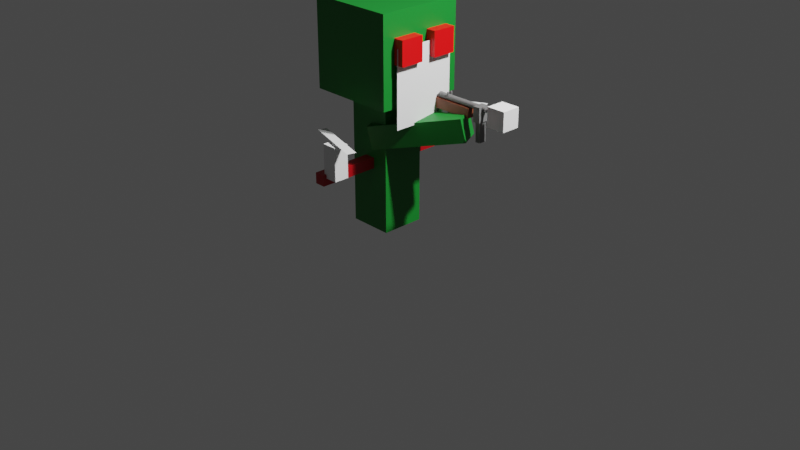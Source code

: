 # Source: betterzombie.blend  (saved by Blender 3.3.6; exported with 4.5.12 LTS)
import bpy
from mathutils import Matrix  # noqa: F401  (used for matrix-valued properties, if any)

bpy.ops.wm.read_factory_settings(use_empty=True)
scene = bpy.context.scene
scene.name = 'Scene'

# ---- collections
col_collection = bpy.data.collections.new('Collection'); scene.collection.children.link(col_collection)

# ---- materials (node trees are filled in below, after node groups)
mat_material = bpy.data.materials.new('Material')
mat_material.alpha_threshold = 0.0
mat_material.use_transparent_shadow = False
mat_material.roughness = 0.5
mat_material.line_color = (0.0, 0.0, 0.0, 1.0)
mat_material_001 = bpy.data.materials.new('Material.001')
mat_material_001.use_transparent_shadow = False
mat_material_005 = bpy.data.materials.new('Material.005')
mat_material_005.use_transparent_shadow = False
mat_material_002 = bpy.data.materials.new('Material.002')
mat_material_002.alpha_threshold = 0.0
mat_material_002.use_transparent_shadow = False
mat_material_002.roughness = 0.5
mat_material_002.line_color = (0.0, 0.0, 0.0, 1.0)
mat_material_003 = bpy.data.materials.new('Material.003')
mat_material_003.alpha_threshold = 0.0
mat_material_003.use_transparent_shadow = False
mat_material_003.roughness = 0.5
mat_material_003.line_color = (0.0, 0.0, 0.0, 1.0)
mat_material_004 = bpy.data.materials.new('Material.004')
mat_material_004.alpha_threshold = 0.0
mat_material_004.use_transparent_shadow = False
mat_material_004.roughness = 0.5
mat_material_004.line_color = (0.0, 0.0, 0.0, 1.0)
mat_material_007 = bpy.data.materials.new('Material.007')
mat_material_007.use_transparent_shadow = False
mat_material_008 = bpy.data.materials.new('Material.008')
mat_material_008.use_transparent_shadow = False

# ---- material node trees
mat_material.use_nodes = True; mat_material.node_tree.nodes.clear()
_N = mat_material.node_tree.nodes; _L = mat_material.node_tree.links
n0 = _N.new('ShaderNodeOutputMaterial'); n0.name = 'Material Output'; n0.location = (300, 300)
n1 = _N.new('ShaderNodeBsdfPrincipled'); n1.name = 'Principled BSDF'; n1.location = (10, 300)
n1.distribution = 'GGX'
n1.subsurface_method = 'RANDOM_WALK_SKIN'
n1.inputs[0].default_value = (0.005005, 0.1817, 0.01847, 1.0)
n1.inputs[3].default_value = 1.45
n1.inputs[27].default_value = (0.0, 0.0, 0.0, 1.0)
n1.inputs[28].default_value = 1.0
_L.new(n1.outputs[0], n0.inputs[0])
n0.is_active_output = True
mat_material_001.use_nodes = True; mat_material_001.node_tree.nodes.clear()
_N = mat_material_001.node_tree.nodes; _L = mat_material_001.node_tree.links
n0 = _N.new('ShaderNodeBsdfPrincipled'); n0.name = 'Principled BSDF'; n0.location = (10, 300)
n0.distribution = 'GGX'
n0.subsurface_method = 'RANDOM_WALK_SKIN'
n0.inputs[0].default_value = (0.8, 0.0, 0.0008699, 1.0)
n0.inputs[3].default_value = 1.45
n0.inputs[27].default_value = (0.0, 0.0, 0.0, 1.0)
n0.inputs[28].default_value = 1.0
n1 = _N.new('ShaderNodeOutputMaterial'); n1.name = 'Material Output'; n1.location = (300, 300)
_L.new(n0.outputs[0], n1.inputs[0])
n1.is_active_output = True
mat_material_005.use_nodes = True; mat_material_005.node_tree.nodes.clear()
_N = mat_material_005.node_tree.nodes; _L = mat_material_005.node_tree.links
n0 = _N.new('ShaderNodeBsdfPrincipled'); n0.name = 'Principled BSDF'; n0.location = (10, 300)
n0.distribution = 'GGX'
n0.subsurface_method = 'RANDOM_WALK_SKIN'
n0.inputs[0].default_value = (0.1626, 0.1626, 0.1626, 1.0)
n0.inputs[3].default_value = 1.45
n0.inputs[27].default_value = (0.0, 0.0, 0.0, 1.0)
n0.inputs[28].default_value = 1.0
n1 = _N.new('ShaderNodeOutputMaterial'); n1.name = 'Material Output'; n1.location = (300, 300)
_L.new(n0.outputs[0], n1.inputs[0])
n1.is_active_output = True
mat_material_002.use_nodes = True; mat_material_002.node_tree.nodes.clear()
_N = mat_material_002.node_tree.nodes; _L = mat_material_002.node_tree.links
n0 = _N.new('ShaderNodeOutputMaterial'); n0.name = 'Material Output'; n0.location = (300, 300)
n1 = _N.new('ShaderNodeBsdfPrincipled'); n1.name = 'Principled BSDF'; n1.location = (10, 300)
n1.distribution = 'GGX'
n1.subsurface_method = 'RANDOM_WALK_SKIN'
n1.inputs[0].default_value = (0.2203, 0.05616, 0.02398, 1.0)
n1.inputs[3].default_value = 1.45
n1.inputs[27].default_value = (0.0, 0.0, 0.0, 1.0)
n1.inputs[28].default_value = 1.0
_L.new(n1.outputs[0], n0.inputs[0])
n0.is_active_output = True
mat_material_003.use_nodes = True; mat_material_003.node_tree.nodes.clear()
_N = mat_material_003.node_tree.nodes; _L = mat_material_003.node_tree.links
n0 = _N.new('ShaderNodeOutputMaterial'); n0.name = 'Material Output'; n0.location = (300, 300)
n1 = _N.new('ShaderNodeBsdfPrincipled'); n1.name = 'Principled BSDF'; n1.location = (10, 300)
n1.distribution = 'GGX'
n1.subsurface_method = 'RANDOM_WALK_SKIN'
n1.inputs[0].default_value = (0.005005, 0.1817, 0.01847, 1.0)
n1.inputs[3].default_value = 1.45
n1.inputs[27].default_value = (0.0, 0.0, 0.0, 1.0)
n1.inputs[28].default_value = 1.0
_L.new(n1.outputs[0], n0.inputs[0])
n0.is_active_output = True
mat_material_004.use_nodes = True; mat_material_004.node_tree.nodes.clear()
_N = mat_material_004.node_tree.nodes; _L = mat_material_004.node_tree.links
n0 = _N.new('ShaderNodeOutputMaterial'); n0.name = 'Material Output'; n0.location = (300, 300)
n1 = _N.new('ShaderNodeBsdfPrincipled'); n1.name = 'Principled BSDF'; n1.location = (10, 300)
n1.distribution = 'GGX'
n1.subsurface_method = 'RANDOM_WALK_SKIN'
n1.inputs[0].default_value = (0.005005, 0.1817, 0.01847, 1.0)
n1.inputs[3].default_value = 1.45
n1.inputs[27].default_value = (0.0, 0.0, 0.0, 1.0)
n1.inputs[28].default_value = 1.0
_L.new(n1.outputs[0], n0.inputs[0])
n0.is_active_output = True
mat_material_007.use_nodes = True; mat_material_007.node_tree.nodes.clear()
_N = mat_material_007.node_tree.nodes; _L = mat_material_007.node_tree.links
n0 = _N.new('ShaderNodeBsdfPrincipled'); n0.name = 'Principled BSDF'; n0.location = (10, 300)
n0.distribution = 'GGX'
n0.subsurface_method = 'RANDOM_WALK_SKIN'
n0.inputs[0].default_value = (0.3715, 0.0, 0.003365, 1.0)
n0.inputs[3].default_value = 1.45
n0.inputs[27].default_value = (0.0, 0.0, 0.0, 1.0)
n0.inputs[28].default_value = 1.0
n1 = _N.new('ShaderNodeOutputMaterial'); n1.name = 'Material Output'; n1.location = (300, 300)
_L.new(n0.outputs[0], n1.inputs[0])
n1.is_active_output = True
mat_material_008.use_nodes = True; mat_material_008.node_tree.nodes.clear()
_N = mat_material_008.node_tree.nodes; _L = mat_material_008.node_tree.links
n0 = _N.new('ShaderNodeBsdfPrincipled'); n0.name = 'Principled BSDF'; n0.location = (10, 300)
n0.distribution = 'GGX'
n0.subsurface_method = 'RANDOM_WALK_SKIN'
n0.inputs[3].default_value = 1.45
n0.inputs[27].default_value = (0.0, 0.0, 0.0, 1.0)
n0.inputs[28].default_value = 1.0
n1 = _N.new('ShaderNodeOutputMaterial'); n1.name = 'Material Output'; n1.location = (300, 300)
_L.new(n0.outputs[0], n1.inputs[0])
n1.is_active_output = True

# ---- world
world_world = bpy.data.worlds.new('World'); scene.world = world_world
world_world.use_nodes = True; world_world.node_tree.nodes.clear()
_N = world_world.node_tree.nodes; _L = world_world.node_tree.links
n0 = _N.new('ShaderNodeOutputWorld'); n0.name = 'World Output'; n0.location = (300, 300)
n1 = _N.new('ShaderNodeBackground'); n1.name = 'Background'; n1.location = (10, 300)
n1.inputs[0].default_value = (0.05088, 0.05088, 0.05088, 1.0)
_L.new(n1.outputs[0], n0.inputs[0])
n0.is_active_output = True
world_world.color = (0.05088, 0.05088, 0.05088)
world_world.use_sun_shadow = False
world_world.sun_shadow_jitter_overblur = 0.0

# ---- cameras
cam_camera = bpy.data.cameras.new('Camera')
cam_camera.clip_end = 100.0
cam_camera.ortho_scale = 7.314
cam_camera_001 = bpy.data.cameras.new('Camera.001')
cam_camera_001.clip_end = 100.0
cam_camera_001.ortho_scale = 7.314

# ---- lights
light_light = bpy.data.lights.new('Light', 'POINT')
light_light.transmission_factor = 0.0
light_light.energy = 1000.0
light_light.shadow_soft_size = 0.1
light_light.shadow_maximum_resolution = 0.006
light_light.use_absolute_resolution = True
light_light_001 = bpy.data.lights.new('Light.001', 'POINT')
light_light_001.transmission_factor = 0.0
light_light_001.energy = 1000.0
light_light_001.shadow_soft_size = 0.1
light_light_001.shadow_maximum_resolution = 0.006
light_light_001.use_absolute_resolution = True

# ---- meshes
me_cube = bpy.data.meshes.new('Cube')
me_cube.from_pydata([(1.0, 1.0, 1.0), (1.0, 1.0, -1.0), (1.0, -1.0, 1.0), (1.0, -1.0, -1.0), (-1.0, 1.0, 1.0), (-1.0, 1.0, -1.0), (-1.0, -1.0, 1.0), (-1.0, -1.0, -1.0)], [], [(0, 4, 6, 2), (3, 2, 6, 7), (7, 6, 4, 5), (5, 1, 3, 7), (1, 0, 2, 3), (5, 4, 0, 1)])
_uv = me_cube.uv_layers.new(name='UVMap')
_uv.uv.foreach_set('vector', [0.625, 0.5, 0.875, 0.5, 0.875, 0.75, 0.625, 0.75, 0.375, 0.75, 0.625, 0.75, 0.625, 1.0, 0.375, 1.0, 0.375, 0.0, 0.625, 0.0, 0.625, 0.25, 0.375, 0.25, 0.125, 0.5, 0.375, 0.5, 0.375, 0.75, 0.125, 0.75, 0.375, 0.5, 0.625, 0.5, 0.625, 0.75, 0.375, 0.75, 0.375, 0.25, 0.625, 0.25, 0.625, 0.5, 0.375, 0.5])
me_cube.materials.append(mat_material)
me_cube.use_mirror_vertex_groups = False
me_cube.update()
me_cube_001 = bpy.data.meshes.new('Cube.001')
me_cube_001.from_pydata([(-1.0, -1.0, -1.0), (-1.0, -1.0, 1.0), (-1.0, 1.0, -1.0), (-1.0, 1.0, 1.0), (1.0, -1.0, -1.0), (1.0, -1.0, 1.0), (1.0, 1.0, -1.0), (1.0, 1.0, 1.0)], [], [(0, 1, 3, 2), (2, 3, 7, 6), (6, 7, 5, 4), (4, 5, 1, 0), (2, 6, 4, 0), (7, 3, 1, 5)])
_uv = me_cube_001.uv_layers.new(name='UVMap')
_uv.uv.foreach_set('vector', [0.375, 0.0, 0.625, 0.0, 0.625, 0.25, 0.375, 0.25, 0.375, 0.25, 0.625, 0.25, 0.625, 0.5, 0.375, 0.5, 0.375, 0.5, 0.625, 0.5, 0.625, 0.75, 0.375, 0.75, 0.375, 0.75, 0.625, 0.75, 0.625, 1.0, 0.375, 1.0, 0.125, 0.5, 0.375, 0.5, 0.375, 0.75, 0.125, 0.75, 0.625, 0.5, 0.875, 0.5, 0.875, 0.75, 0.625, 0.75])
me_cube_001.materials.append(mat_material)
me_cube_001.update()
me_cube_002 = bpy.data.meshes.new('Cube.002')
me_cube_002.from_pydata([(-1.0, -1.0, -1.0), (-1.0, -1.0, 1.0), (-1.0, 1.0, -1.0), (-1.0, 1.0, 1.0), (1.0, -1.0, -1.0), (1.0, -1.0, 1.0), (1.0, 1.0, -1.0), (1.0, 1.0, 1.0)], [], [(0, 1, 3, 2), (2, 3, 7, 6), (6, 7, 5, 4), (4, 5, 1, 0), (2, 6, 4, 0), (7, 3, 1, 5)])
_uv = me_cube_002.uv_layers.new(name='UVMap')
_uv.uv.foreach_set('vector', [0.375, 0.0, 0.625, 0.0, 0.625, 0.25, 0.375, 0.25, 0.375, 0.25, 0.625, 0.25, 0.625, 0.5, 0.375, 0.5, 0.375, 0.5, 0.625, 0.5, 0.625, 0.75, 0.375, 0.75, 0.375, 0.75, 0.625, 0.75, 0.625, 1.0, 0.375, 1.0, 0.125, 0.5, 0.375, 0.5, 0.375, 0.75, 0.125, 0.75, 0.625, 0.5, 0.875, 0.5, 0.875, 0.75, 0.625, 0.75])
me_cube_002.materials.append(mat_material_001)
me_cube_002.update()
me_cube_003 = bpy.data.meshes.new('Cube.003')
me_cube_003.from_pydata([(-1.0, -1.0, -1.0), (-1.0, -1.0, 1.0), (-1.0, 1.0, -1.0), (-1.0, 1.0, 1.0), (1.0, -1.0, -1.0), (1.0, -1.0, 1.0), (1.0, 1.0, -1.0), (1.0, 1.0, 1.0)], [], [(0, 1, 3, 2), (2, 3, 7, 6), (6, 7, 5, 4), (4, 5, 1, 0), (2, 6, 4, 0), (7, 3, 1, 5)])
_uv = me_cube_003.uv_layers.new(name='UVMap')
_uv.uv.foreach_set('vector', [0.375, 0.0, 0.625, 0.0, 0.625, 0.25, 0.375, 0.25, 0.375, 0.25, 0.625, 0.25, 0.625, 0.5, 0.375, 0.5, 0.375, 0.5, 0.625, 0.5, 0.625, 0.75, 0.375, 0.75, 0.375, 0.75, 0.625, 0.75, 0.625, 1.0, 0.375, 1.0, 0.125, 0.5, 0.375, 0.5, 0.375, 0.75, 0.125, 0.75, 0.625, 0.5, 0.875, 0.5, 0.875, 0.75, 0.625, 0.75])
me_cube_003.materials.append(mat_material_001)
me_cube_003.update()
me_plane = bpy.data.meshes.new('Plane')
me_plane.from_pydata([(-1.0, -1.0, 0.0), (1.0, -1.0, 0.0), (-1.0, 1.0, 0.0), (1.0, 1.0, 0.0)], [], [(0, 1, 3, 2)])
_uv = me_plane.uv_layers.new(name='UVMap')
_uv.uv.foreach_set('vector', [0.0, 0.0, 1.0, 0.0, 1.0, 1.0, 0.0, 1.0])
me_plane.update()
me_plane_002 = bpy.data.meshes.new('Plane.002')
me_plane_002.from_pydata([(-1.0, -1.0, 0.0), (1.0, -1.0, 0.0), (-1.0, 1.0, 0.0), (1.0, 1.0, 0.0)], [], [(0, 1, 3, 2)])
_uv = me_plane_002.uv_layers.new(name='UVMap')
_uv.uv.foreach_set('vector', [0.0, 0.0, 1.0, 0.0, 1.0, 1.0, 0.0, 1.0])
me_plane_002.materials.append(mat_material_005)
me_plane_002.update()
me_plane_001 = bpy.data.meshes.new('Plane.001')
me_plane_001.from_pydata([(-1.0, -1.0, 0.0), (1.0, -1.0, 0.0), (-1.0, 1.0, 0.0), (1.0, 1.0, 0.0)], [], [(0, 1, 3, 2)])
_uv = me_plane_001.uv_layers.new(name='UVMap')
_uv.uv.foreach_set('vector', [0.0, 0.0, 1.0, 0.0, 1.0, 1.0, 0.0, 1.0])
me_plane_001.materials.append(mat_material_005)
me_plane_001.update()
me_cylinder_002 = bpy.data.meshes.new('Cylinder.002')
me_cylinder_002.from_pydata([(0.0, 1.0, -1.0), (0.0, 1.0, 1.0), (0.1951, 0.9808, -1.0), (0.1951, 0.9808, 1.0), (0.3827, 0.9239, -1.0), (0.3827, 0.9239, 1.0), (0.5556, 0.8315, -1.0), (0.5556, 0.8315, 1.0), (0.7071, 0.7071, -1.0), (0.7071, 0.7071, 1.0), (0.8315, 0.5556, -1.0), (0.8315, 0.5556, 1.0), (0.9239, 0.3827, -1.0), (0.9239, 0.3827, 1.0), (0.9808, 0.1951, -1.0), (0.9808, 0.1951, 1.0), (1.0, 0.0, -1.0), (1.0, 0.0, 1.0), (0.9808, -0.1951, -1.0), (0.9808, -0.1951, 1.0), (0.9239, -0.3827, -1.0), (0.9239, -0.3827, 1.0), (0.8315, -0.5556, -1.0), (0.8315, -0.5556, 1.0), (0.7071, -0.7071, -1.0), (0.7071, -0.7071, 1.0), (0.5556, -0.8315, -1.0), (0.5556, -0.8315, 1.0), (0.3827, -0.9239, -1.0), (0.3827, -0.9239, 1.0), (0.1951, -0.9808, -1.0), (0.1951, -0.9808, 1.0), (0.0, -1.0, -1.0), (0.0, -1.0, 1.0), (-0.1951, -0.9808, -1.0), (-0.1951, -0.9808, 1.0), (-0.3827, -0.9239, -1.0), (-0.3827, -0.9239, 1.0), (-0.5556, -0.8315, -1.0), (-0.5556, -0.8315, 1.0), (-0.7071, -0.7071, -1.0), (-0.7071, -0.7071, 1.0), (-0.8315, -0.5556, -1.0), (-0.8315, -0.5556, 1.0), (-0.9239, -0.3827, -1.0), (-0.9239, -0.3827, 1.0), (-0.9808, -0.1951, -1.0), (-0.9808, -0.1951, 1.0), (-1.0, 0.0, -1.0), (-1.0, 0.0, 1.0), (-0.9808, 0.1951, -1.0), (-0.9808, 0.1951, 1.0), (-0.9239, 0.3827, -1.0), (-0.9239, 0.3827, 1.0), (-0.8315, 0.5556, -1.0), (-0.8315, 0.5556, 1.0), (-0.7071, 0.7071, -1.0), (-0.7071, 0.7071, 1.0), (-0.5556, 0.8315, -1.0), (-0.5556, 0.8315, 1.0), (-0.3827, 0.9239, -1.0), (-0.3827, 0.9239, 1.0), (-0.1951, 0.9808, -1.0), (-0.1951, 0.9808, 1.0)], [], [(0, 1, 3, 2), (2, 3, 5, 4), (4, 5, 7, 6), (6, 7, 9, 8), (8, 9, 11, 10), (10, 11, 13, 12), (12, 13, 15, 14), (14, 15, 17, 16), (16, 17, 19, 18), (18, 19, 21, 20), (20, 21, 23, 22), (22, 23, 25, 24), (24, 25, 27, 26), (26, 27, 29, 28), (28, 29, 31, 30), (30, 31, 33, 32), (32, 33, 35, 34), (34, 35, 37, 36), (36, 37, 39, 38), (38, 39, 41, 40), (40, 41, 43, 42), (42, 43, 45, 44), (44, 45, 47, 46), (46, 47, 49, 48), (48, 49, 51, 50), (50, 51, 53, 52), (52, 53, 55, 54), (54, 55, 57, 56), (56, 57, 59, 58), (58, 59, 61, 60), (3, 1, 63, 61, 59, 57, 55, 53, 51, 49, 47, 45, 43, 41, 39, 37, 35, 33, 31, 29, 27, 25, 23, 21, 19, 17, 15, 13, 11, 9, 7, 5), (60, 61, 63, 62), (62, 63, 1, 0), (0, 2, 4, 6, 8, 10, 12, 14, 16, 18, 20, 22, 24, 26, 28, 30, 32, 34, 36, 38, 40, 42, 44, 46, 48, 50, 52, 54, 56, 58, 60, 62)])
_uv = me_cylinder_002.uv_layers.new(name='UVMap')
_uv.uv.foreach_set('vector', [1.0, 0.5, 1.0, 1.0, 0.9688, 1.0, 0.9688, 0.5, 0.9688, 0.5, 0.9688, 1.0, 0.9375, 1.0, 0.9375, 0.5, 0.9375, 0.5, 0.9375, 1.0, 0.9062, 1.0, 0.9062, 0.5, 0.9062, 0.5, 0.9062, 1.0, 0.875, 1.0, 0.875, 0.5, 0.875, 0.5, 0.875, 1.0, 0.8438, 1.0, 0.8438, 0.5, 0.8438, 0.5, 0.8438, 1.0, 0.8125, 1.0, 0.8125, 0.5, 0.8125, 0.5, 0.8125, 1.0, 0.7812, 1.0, 0.7812, 0.5, 0.7812, 0.5, 0.7812, 1.0, 0.75, 1.0, 0.75, 0.5, 0.75, 0.5, 0.75, 1.0, 0.7188, 1.0, 0.7188, 0.5, 0.7188, 0.5, 0.7188, 1.0, 0.6875, 1.0, 0.6875, 0.5, 0.6875, 0.5, 0.6875, 1.0, 0.6562, 1.0, 0.6562, 0.5, 0.6562, 0.5, 0.6562, 1.0, 0.625, 1.0, 0.625, 0.5, 0.625, 0.5, 0.625, 1.0, 0.5938, 1.0, 0.5938, 0.5, 0.5938, 0.5, 0.5938, 1.0, 0.5625, 1.0, 0.5625, 0.5, 0.5625, 0.5, 0.5625, 1.0, 0.5312, 1.0, 0.5312, 0.5, 0.5312, 0.5, 0.5312, 1.0, 0.5, 1.0, 0.5, 0.5, 0.5, 0.5, 0.5, 1.0, 0.4688, 1.0, 0.4688, 0.5, 0.4688, 0.5, 0.4688, 1.0, 0.4375, 1.0, 0.4375, 0.5, 0.4375, 0.5, 0.4375, 1.0, 0.4062, 1.0, 0.4062, 0.5, 0.4062, 0.5, 0.4062, 1.0, 0.375, 1.0, 0.375, 0.5, 0.375, 0.5, 0.375, 1.0, 0.3438, 1.0, 0.3438, 0.5, 0.3438, 0.5, 0.3438, 1.0, 0.3125, 1.0, 0.3125, 0.5, 0.3125, 0.5, 0.3125, 1.0, 0.2812, 1.0, 0.2812, 0.5, 0.2812, 0.5, 0.2812, 1.0, 0.25, 1.0, 0.25, 0.5, 0.25, 0.5, 0.25, 1.0, 0.2188, 1.0, 0.2188, 0.5, 0.2188, 0.5, 0.2188, 1.0, 0.1875, 1.0, 0.1875, 0.5, 0.1875, 0.5, 0.1875, 1.0, 0.1562, 1.0, 0.1562, 0.5, 0.1562, 0.5, 0.1562, 1.0, 0.125, 1.0, 0.125, 0.5, 0.125, 0.5, 0.125, 1.0, 0.09375, 1.0, 0.09375, 0.5, 0.09375, 0.5, 0.09375, 1.0, 0.0625, 1.0, 0.0625, 0.5, 0.2968, 0.4854, 0.25, 0.49, 0.2032, 0.4854, 0.1582, 0.4717, 0.1167, 0.4496, 0.08029, 0.4197, 0.05045, 0.3833, 0.02827, 0.3418, 0.01461, 0.2968, 0.01, 0.25, 0.01461, 0.2032, 0.02827, 0.1582, 0.05045, 0.1167, 0.08029, 0.08029, 0.1167, 0.05045, 0.1582, 0.02827, 0.2032, 0.01461, 0.25, 0.01, 0.2968, 0.01461, 0.3418, 0.02827, 0.3833, 0.05045, 0.4197, 0.08029, 0.4496, 0.1167, 0.4717, 0.1582, 0.4854, 0.2032, 0.49, 0.25, 0.4854, 0.2968, 0.4717, 0.3418, 0.4496, 0.3833, 0.4197, 0.4197, 0.3833, 0.4496, 0.3418, 0.4717, 0.0625, 0.5, 0.0625, 1.0, 0.03125, 1.0, 0.03125, 0.5, 0.03125, 0.5, 0.03125, 1.0, 0.0, 1.0, 0.0, 0.5, 0.75, 0.49, 0.7968, 0.4854, 0.8418, 0.4717, 0.8833, 0.4496, 0.9197, 0.4197, 0.9496, 0.3833, 0.9717, 0.3418, 0.9854, 0.2968, 0.99, 0.25, 0.9854, 0.2032, 0.9717, 0.1582, 0.9496, 0.1167, 0.9197, 0.08029, 0.8833, 0.05045, 0.8418, 0.02827, 0.7968, 0.01461, 0.75, 0.01, 0.7032, 0.01461, 0.6582, 0.02827, 0.6167, 0.05045, 0.5803, 0.08029, 0.5504, 0.1167, 0.5283, 0.1582, 0.5146, 0.2032, 0.51, 0.25, 0.5146, 0.2968, 0.5283, 0.3418, 0.5504, 0.3833, 0.5803, 0.4197, 0.6167, 0.4496, 0.6582, 0.4717, 0.7032, 0.4854])
me_cylinder_002.materials.append(mat_material_005)
me_cylinder_002.update()
me_cylinder_001 = bpy.data.meshes.new('Cylinder.001')
me_cylinder_001.from_pydata([(0.0, 1.0, -1.0), (0.0, 1.0, 1.0), (0.1951, 0.9808, -1.0), (0.1951, 0.9808, 1.0), (0.3827, 0.9239, -1.0), (0.3827, 0.9239, 1.0), (0.5556, 0.8315, -1.0), (0.5556, 0.8315, 1.0), (0.7071, 0.7071, -1.0), (0.7071, 0.7071, 1.0), (0.8315, 0.5556, -1.0), (0.8315, 0.5556, 1.0), (0.9239, 0.3827, -1.0), (0.9239, 0.3827, 1.0), (0.9808, 0.1951, -1.0), (0.9808, 0.1951, 1.0), (1.0, 0.0, -1.0), (1.0, 0.0, 1.0), (0.9808, -0.1951, -1.0), (0.9808, -0.1951, 1.0), (0.9239, -0.3827, -1.0), (0.9239, -0.3827, 1.0), (0.8315, -0.5556, -1.0), (0.8315, -0.5556, 1.0), (0.7071, -0.7071, -1.0), (0.7071, -0.7071, 1.0), (0.5556, -0.8315, -1.0), (0.5556, -0.8315, 1.0), (0.3827, -0.9239, -1.0), (0.3827, -0.9239, 1.0), (0.1951, -0.9808, -1.0), (0.1951, -0.9808, 1.0), (0.0, -1.0, -1.0), (0.0, -1.0, 1.0), (-0.1951, -0.9808, -1.0), (-0.1951, -0.9808, 1.0), (-0.3827, -0.9239, -1.0), (-0.3827, -0.9239, 1.0), (-0.5556, -0.8315, -1.0), (-0.5556, -0.8315, 1.0), (-0.7071, -0.7071, -1.0), (-0.7071, -0.7071, 1.0), (-0.8315, -0.5556, -1.0), (-0.8315, -0.5556, 1.0), (-0.9239, -0.3827, -1.0), (-0.9239, -0.3827, 1.0), (-0.9808, -0.1951, -1.0), (-0.9808, -0.1951, 1.0), (-1.0, 0.0, -1.0), (-1.0, 0.0, 1.0), (-0.9808, 0.1951, -1.0), (-0.9808, 0.1951, 1.0), (-0.9239, 0.3827, -1.0), (-0.9239, 0.3827, 1.0), (-0.8315, 0.5556, -1.0), (-0.8315, 0.5556, 1.0), (-0.7071, 0.7071, -1.0), (-0.7071, 0.7071, 1.0), (-0.5556, 0.8315, -1.0), (-0.5556, 0.8315, 1.0), (-0.3827, 0.9239, -1.0), (-0.3827, 0.9239, 1.0), (-0.1951, 0.9808, -1.0), (-0.1951, 0.9808, 1.0)], [], [(0, 1, 3, 2), (2, 3, 5, 4), (4, 5, 7, 6), (6, 7, 9, 8), (8, 9, 11, 10), (10, 11, 13, 12), (12, 13, 15, 14), (14, 15, 17, 16), (16, 17, 19, 18), (18, 19, 21, 20), (20, 21, 23, 22), (22, 23, 25, 24), (24, 25, 27, 26), (26, 27, 29, 28), (28, 29, 31, 30), (30, 31, 33, 32), (32, 33, 35, 34), (34, 35, 37, 36), (36, 37, 39, 38), (38, 39, 41, 40), (40, 41, 43, 42), (42, 43, 45, 44), (44, 45, 47, 46), (46, 47, 49, 48), (48, 49, 51, 50), (50, 51, 53, 52), (52, 53, 55, 54), (54, 55, 57, 56), (56, 57, 59, 58), (58, 59, 61, 60), (3, 1, 63, 61, 59, 57, 55, 53, 51, 49, 47, 45, 43, 41, 39, 37, 35, 33, 31, 29, 27, 25, 23, 21, 19, 17, 15, 13, 11, 9, 7, 5), (60, 61, 63, 62), (62, 63, 1, 0), (0, 2, 4, 6, 8, 10, 12, 14, 16, 18, 20, 22, 24, 26, 28, 30, 32, 34, 36, 38, 40, 42, 44, 46, 48, 50, 52, 54, 56, 58, 60, 62)])
_uv = me_cylinder_001.uv_layers.new(name='UVMap')
_uv.uv.foreach_set('vector', [1.0, 0.5, 1.0, 1.0, 0.9688, 1.0, 0.9688, 0.5, 0.9688, 0.5, 0.9688, 1.0, 0.9375, 1.0, 0.9375, 0.5, 0.9375, 0.5, 0.9375, 1.0, 0.9062, 1.0, 0.9062, 0.5, 0.9062, 0.5, 0.9062, 1.0, 0.875, 1.0, 0.875, 0.5, 0.875, 0.5, 0.875, 1.0, 0.8438, 1.0, 0.8438, 0.5, 0.8438, 0.5, 0.8438, 1.0, 0.8125, 1.0, 0.8125, 0.5, 0.8125, 0.5, 0.8125, 1.0, 0.7812, 1.0, 0.7812, 0.5, 0.7812, 0.5, 0.7812, 1.0, 0.75, 1.0, 0.75, 0.5, 0.75, 0.5, 0.75, 1.0, 0.7188, 1.0, 0.7188, 0.5, 0.7188, 0.5, 0.7188, 1.0, 0.6875, 1.0, 0.6875, 0.5, 0.6875, 0.5, 0.6875, 1.0, 0.6562, 1.0, 0.6562, 0.5, 0.6562, 0.5, 0.6562, 1.0, 0.625, 1.0, 0.625, 0.5, 0.625, 0.5, 0.625, 1.0, 0.5938, 1.0, 0.5938, 0.5, 0.5938, 0.5, 0.5938, 1.0, 0.5625, 1.0, 0.5625, 0.5, 0.5625, 0.5, 0.5625, 1.0, 0.5312, 1.0, 0.5312, 0.5, 0.5312, 0.5, 0.5312, 1.0, 0.5, 1.0, 0.5, 0.5, 0.5, 0.5, 0.5, 1.0, 0.4688, 1.0, 0.4688, 0.5, 0.4688, 0.5, 0.4688, 1.0, 0.4375, 1.0, 0.4375, 0.5, 0.4375, 0.5, 0.4375, 1.0, 0.4062, 1.0, 0.4062, 0.5, 0.4062, 0.5, 0.4062, 1.0, 0.375, 1.0, 0.375, 0.5, 0.375, 0.5, 0.375, 1.0, 0.3438, 1.0, 0.3438, 0.5, 0.3438, 0.5, 0.3438, 1.0, 0.3125, 1.0, 0.3125, 0.5, 0.3125, 0.5, 0.3125, 1.0, 0.2812, 1.0, 0.2812, 0.5, 0.2812, 0.5, 0.2812, 1.0, 0.25, 1.0, 0.25, 0.5, 0.25, 0.5, 0.25, 1.0, 0.2188, 1.0, 0.2188, 0.5, 0.2188, 0.5, 0.2188, 1.0, 0.1875, 1.0, 0.1875, 0.5, 0.1875, 0.5, 0.1875, 1.0, 0.1562, 1.0, 0.1562, 0.5, 0.1562, 0.5, 0.1562, 1.0, 0.125, 1.0, 0.125, 0.5, 0.125, 0.5, 0.125, 1.0, 0.09375, 1.0, 0.09375, 0.5, 0.09375, 0.5, 0.09375, 1.0, 0.0625, 1.0, 0.0625, 0.5, 0.2968, 0.4854, 0.25, 0.49, 0.2032, 0.4854, 0.1582, 0.4717, 0.1167, 0.4496, 0.08029, 0.4197, 0.05045, 0.3833, 0.02827, 0.3418, 0.01461, 0.2968, 0.01, 0.25, 0.01461, 0.2032, 0.02827, 0.1582, 0.05045, 0.1167, 0.08029, 0.08029, 0.1167, 0.05045, 0.1582, 0.02827, 0.2032, 0.01461, 0.25, 0.01, 0.2968, 0.01461, 0.3418, 0.02827, 0.3833, 0.05045, 0.4197, 0.08029, 0.4496, 0.1167, 0.4717, 0.1582, 0.4854, 0.2032, 0.49, 0.25, 0.4854, 0.2968, 0.4717, 0.3418, 0.4496, 0.3833, 0.4197, 0.4197, 0.3833, 0.4496, 0.3418, 0.4717, 0.0625, 0.5, 0.0625, 1.0, 0.03125, 1.0, 0.03125, 0.5, 0.03125, 0.5, 0.03125, 1.0, 0.0, 1.0, 0.0, 0.5, 0.75, 0.49, 0.7968, 0.4854, 0.8418, 0.4717, 0.8833, 0.4496, 0.9197, 0.4197, 0.9496, 0.3833, 0.9717, 0.3418, 0.9854, 0.2968, 0.99, 0.25, 0.9854, 0.2032, 0.9717, 0.1582, 0.9496, 0.1167, 0.9197, 0.08029, 0.8833, 0.05045, 0.8418, 0.02827, 0.7968, 0.01461, 0.75, 0.01, 0.7032, 0.01461, 0.6582, 0.02827, 0.6167, 0.05045, 0.5803, 0.08029, 0.5504, 0.1167, 0.5283, 0.1582, 0.5146, 0.2032, 0.51, 0.25, 0.5146, 0.2968, 0.5283, 0.3418, 0.5504, 0.3833, 0.5803, 0.4197, 0.6167, 0.4496, 0.6582, 0.4717, 0.7032, 0.4854])
me_cylinder_001.materials.append(mat_material_005)
me_cylinder_001.update()
me_cylinder = bpy.data.meshes.new('Cylinder')
me_cylinder.from_pydata([(0.0, 1.0, -1.0), (0.0, 1.0, 1.0), (0.1951, 0.9808, -1.0), (0.1951, 0.9808, 1.0), (0.3827, 0.9239, -1.0), (0.3827, 0.9239, 1.0), (0.5556, 0.8315, -1.0), (0.5556, 0.8315, 1.0), (0.7071, 0.7071, -1.0), (0.7071, 0.7071, 1.0), (0.8315, 0.5556, -1.0), (0.8315, 0.5556, 1.0), (0.9239, 0.3827, -1.0), (0.9239, 0.3827, 1.0), (0.9808, 0.1951, -1.0), (0.9808, 0.1951, 1.0), (1.0, 0.0, -1.0), (1.0, 0.0, 1.0), (0.9808, -0.1951, -1.0), (0.9808, -0.1951, 1.0), (0.9239, -0.3827, -1.0), (0.9239, -0.3827, 1.0), (0.8315, -0.5556, -1.0), (0.8315, -0.5556, 1.0), (0.7071, -0.7071, -1.0), (0.7071, -0.7071, 1.0), (0.5556, -0.8315, -1.0), (0.5556, -0.8315, 1.0), (0.3827, -0.9239, -1.0), (0.3827, -0.9239, 1.0), (0.1951, -0.9808, -1.0), (0.1951, -0.9808, 1.0), (0.0, -1.0, -1.0), (0.0, -1.0, 1.0), (-0.1951, -0.9808, -1.0), (-0.1951, -0.9808, 1.0), (-0.3827, -0.9239, -1.0), (-0.3827, -0.9239, 1.0), (-0.5556, -0.8315, -1.0), (-0.5556, -0.8315, 1.0), (-0.7071, -0.7071, -1.0), (-0.7071, -0.7071, 1.0), (-0.8315, -0.5556, -1.0), (-0.8315, -0.5556, 1.0), (-0.9239, -0.3827, -1.0), (-0.9239, -0.3827, 1.0), (-0.9808, -0.1951, -1.0), (-0.9808, -0.1951, 1.0), (-1.0, 0.0, -1.0), (-1.0, 0.0, 1.0), (-0.9808, 0.1951, -1.0), (-0.9808, 0.1951, 1.0), (-0.9239, 0.3827, -1.0), (-0.9239, 0.3827, 1.0), (-0.8315, 0.5556, -1.0), (-0.8315, 0.5556, 1.0), (-0.7071, 0.7071, -1.0), (-0.7071, 0.7071, 1.0), (-0.5556, 0.8315, -1.0), (-0.5556, 0.8315, 1.0), (-0.3827, 0.9239, -1.0), (-0.3827, 0.9239, 1.0), (-0.1951, 0.9808, -1.0), (-0.1951, 0.9808, 1.0)], [], [(0, 1, 3, 2), (2, 3, 5, 4), (4, 5, 7, 6), (6, 7, 9, 8), (8, 9, 11, 10), (10, 11, 13, 12), (12, 13, 15, 14), (14, 15, 17, 16), (16, 17, 19, 18), (18, 19, 21, 20), (20, 21, 23, 22), (22, 23, 25, 24), (24, 25, 27, 26), (26, 27, 29, 28), (28, 29, 31, 30), (30, 31, 33, 32), (32, 33, 35, 34), (34, 35, 37, 36), (36, 37, 39, 38), (38, 39, 41, 40), (40, 41, 43, 42), (42, 43, 45, 44), (44, 45, 47, 46), (46, 47, 49, 48), (48, 49, 51, 50), (50, 51, 53, 52), (52, 53, 55, 54), (54, 55, 57, 56), (56, 57, 59, 58), (58, 59, 61, 60), (3, 1, 63, 61, 59, 57, 55, 53, 51, 49, 47, 45, 43, 41, 39, 37, 35, 33, 31, 29, 27, 25, 23, 21, 19, 17, 15, 13, 11, 9, 7, 5), (60, 61, 63, 62), (62, 63, 1, 0), (0, 2, 4, 6, 8, 10, 12, 14, 16, 18, 20, 22, 24, 26, 28, 30, 32, 34, 36, 38, 40, 42, 44, 46, 48, 50, 52, 54, 56, 58, 60, 62)])
_uv = me_cylinder.uv_layers.new(name='UVMap')
_uv.uv.foreach_set('vector', [1.0, 0.5, 1.0, 1.0, 0.9688, 1.0, 0.9688, 0.5, 0.9688, 0.5, 0.9688, 1.0, 0.9375, 1.0, 0.9375, 0.5, 0.9375, 0.5, 0.9375, 1.0, 0.9062, 1.0, 0.9062, 0.5, 0.9062, 0.5, 0.9062, 1.0, 0.875, 1.0, 0.875, 0.5, 0.875, 0.5, 0.875, 1.0, 0.8438, 1.0, 0.8438, 0.5, 0.8438, 0.5, 0.8438, 1.0, 0.8125, 1.0, 0.8125, 0.5, 0.8125, 0.5, 0.8125, 1.0, 0.7812, 1.0, 0.7812, 0.5, 0.7812, 0.5, 0.7812, 1.0, 0.75, 1.0, 0.75, 0.5, 0.75, 0.5, 0.75, 1.0, 0.7188, 1.0, 0.7188, 0.5, 0.7188, 0.5, 0.7188, 1.0, 0.6875, 1.0, 0.6875, 0.5, 0.6875, 0.5, 0.6875, 1.0, 0.6562, 1.0, 0.6562, 0.5, 0.6562, 0.5, 0.6562, 1.0, 0.625, 1.0, 0.625, 0.5, 0.625, 0.5, 0.625, 1.0, 0.5938, 1.0, 0.5938, 0.5, 0.5938, 0.5, 0.5938, 1.0, 0.5625, 1.0, 0.5625, 0.5, 0.5625, 0.5, 0.5625, 1.0, 0.5312, 1.0, 0.5312, 0.5, 0.5312, 0.5, 0.5312, 1.0, 0.5, 1.0, 0.5, 0.5, 0.5, 0.5, 0.5, 1.0, 0.4688, 1.0, 0.4688, 0.5, 0.4688, 0.5, 0.4688, 1.0, 0.4375, 1.0, 0.4375, 0.5, 0.4375, 0.5, 0.4375, 1.0, 0.4062, 1.0, 0.4062, 0.5, 0.4062, 0.5, 0.4062, 1.0, 0.375, 1.0, 0.375, 0.5, 0.375, 0.5, 0.375, 1.0, 0.3438, 1.0, 0.3438, 0.5, 0.3438, 0.5, 0.3438, 1.0, 0.3125, 1.0, 0.3125, 0.5, 0.3125, 0.5, 0.3125, 1.0, 0.2812, 1.0, 0.2812, 0.5, 0.2812, 0.5, 0.2812, 1.0, 0.25, 1.0, 0.25, 0.5, 0.25, 0.5, 0.25, 1.0, 0.2188, 1.0, 0.2188, 0.5, 0.2188, 0.5, 0.2188, 1.0, 0.1875, 1.0, 0.1875, 0.5, 0.1875, 0.5, 0.1875, 1.0, 0.1562, 1.0, 0.1562, 0.5, 0.1562, 0.5, 0.1562, 1.0, 0.125, 1.0, 0.125, 0.5, 0.125, 0.5, 0.125, 1.0, 0.09375, 1.0, 0.09375, 0.5, 0.09375, 0.5, 0.09375, 1.0, 0.0625, 1.0, 0.0625, 0.5, 0.2968, 0.4854, 0.25, 0.49, 0.2032, 0.4854, 0.1582, 0.4717, 0.1167, 0.4496, 0.08029, 0.4197, 0.05045, 0.3833, 0.02827, 0.3418, 0.01461, 0.2968, 0.01, 0.25, 0.01461, 0.2032, 0.02827, 0.1582, 0.05045, 0.1167, 0.08029, 0.08029, 0.1167, 0.05045, 0.1582, 0.02827, 0.2032, 0.01461, 0.25, 0.01, 0.2968, 0.01461, 0.3418, 0.02827, 0.3833, 0.05045, 0.4197, 0.08029, 0.4496, 0.1167, 0.4717, 0.1582, 0.4854, 0.2032, 0.49, 0.25, 0.4854, 0.2968, 0.4717, 0.3418, 0.4496, 0.3833, 0.4197, 0.4197, 0.3833, 0.4496, 0.3418, 0.4717, 0.0625, 0.5, 0.0625, 1.0, 0.03125, 1.0, 0.03125, 0.5, 0.03125, 0.5, 0.03125, 1.0, 0.0, 1.0, 0.0, 0.5, 0.75, 0.49, 0.7968, 0.4854, 0.8418, 0.4717, 0.8833, 0.4496, 0.9197, 0.4197, 0.9496, 0.3833, 0.9717, 0.3418, 0.9854, 0.2968, 0.99, 0.25, 0.9854, 0.2032, 0.9717, 0.1582, 0.9496, 0.1167, 0.9197, 0.08029, 0.8833, 0.05045, 0.8418, 0.02827, 0.7968, 0.01461, 0.75, 0.01, 0.7032, 0.01461, 0.6582, 0.02827, 0.6167, 0.05045, 0.5803, 0.08029, 0.5504, 0.1167, 0.5283, 0.1582, 0.5146, 0.2032, 0.51, 0.25, 0.5146, 0.2968, 0.5283, 0.3418, 0.5504, 0.3833, 0.5803, 0.4197, 0.6167, 0.4496, 0.6582, 0.4717, 0.7032, 0.4854])
me_cylinder.materials.append(mat_material_005)
me_cylinder.update()
me_cube_008 = bpy.data.meshes.new('Cube.008')
me_cube_008.from_pydata([(-1.0, -1.0, -1.0), (-1.0, -1.0, 1.0), (-1.0, 1.0, -1.0), (-1.0, 1.0, 1.0), (1.0, -1.0, -1.0), (1.0, -1.0, 1.0), (1.0, 1.0, -1.0), (1.0, 1.0, 1.0)], [], [(0, 1, 3, 2), (2, 3, 7, 6), (6, 7, 5, 4), (4, 5, 1, 0), (2, 6, 4, 0), (7, 3, 1, 5)])
_uv = me_cube_008.uv_layers.new(name='UVMap')
_uv.uv.foreach_set('vector', [0.375, 0.0, 0.625, 0.0, 0.625, 0.25, 0.375, 0.25, 0.375, 0.25, 0.625, 0.25, 0.625, 0.5, 0.375, 0.5, 0.375, 0.5, 0.625, 0.5, 0.625, 0.75, 0.375, 0.75, 0.375, 0.75, 0.625, 0.75, 0.625, 1.0, 0.375, 1.0, 0.125, 0.5, 0.375, 0.5, 0.375, 0.75, 0.125, 0.75, 0.625, 0.5, 0.875, 0.5, 0.875, 0.75, 0.625, 0.75])
me_cube_008.materials.append(mat_material_005)
me_cube_008.update()
me_cube_007 = bpy.data.meshes.new('Cube.007')
me_cube_007.from_pydata([(-1.0, -1.0, -1.0), (-1.0, -1.0, 1.0), (-1.0, 1.0, -1.0), (-1.0, 1.0, 1.0), (1.0, -1.0, -1.0), (1.0, -1.0, 1.0), (1.0, 1.0, -1.0), (1.0, 1.0, 1.0)], [], [(0, 1, 3, 2), (2, 3, 7, 6), (6, 7, 5, 4), (4, 5, 1, 0), (2, 6, 4, 0), (7, 3, 1, 5)])
_uv = me_cube_007.uv_layers.new(name='UVMap')
_uv.uv.foreach_set('vector', [0.375, 0.0, 0.625, 0.0, 0.625, 0.25, 0.375, 0.25, 0.375, 0.25, 0.625, 0.25, 0.625, 0.5, 0.375, 0.5, 0.375, 0.5, 0.625, 0.5, 0.625, 0.75, 0.375, 0.75, 0.375, 0.75, 0.625, 0.75, 0.625, 1.0, 0.375, 1.0, 0.125, 0.5, 0.375, 0.5, 0.375, 0.75, 0.125, 0.75, 0.625, 0.5, 0.875, 0.5, 0.875, 0.75, 0.625, 0.75])
me_cube_007.materials.append(mat_material_005)
me_cube_007.update()
me_cube_006 = bpy.data.meshes.new('Cube.006')
me_cube_006.from_pydata([(-1.0, -1.0, -1.0), (-1.0, -1.0, 1.0), (-1.0, 1.0, -1.0), (-1.0, 1.0, 1.0), (1.0, -1.0, -1.0), (1.0, -1.0, 1.0), (1.0, 1.0, -1.0), (1.0, 1.0, 1.0)], [], [(0, 1, 3, 2), (2, 3, 7, 6), (6, 7, 5, 4), (4, 5, 1, 0), (2, 6, 4, 0), (7, 3, 1, 5)])
_uv = me_cube_006.uv_layers.new(name='UVMap')
_uv.uv.foreach_set('vector', [0.375, 0.0, 0.625, 0.0, 0.625, 0.25, 0.375, 0.25, 0.375, 0.25, 0.625, 0.25, 0.625, 0.5, 0.375, 0.5, 0.375, 0.5, 0.625, 0.5, 0.625, 0.75, 0.375, 0.75, 0.375, 0.75, 0.625, 0.75, 0.625, 1.0, 0.375, 1.0, 0.125, 0.5, 0.375, 0.5, 0.375, 0.75, 0.125, 0.75, 0.625, 0.5, 0.875, 0.5, 0.875, 0.75, 0.625, 0.75])
me_cube_006.materials.append(mat_material_005)
me_cube_006.update()
me_cube_004 = bpy.data.meshes.new('Cube.004')
me_cube_004.from_pydata([(1.0, 1.0, 1.0), (1.0, 1.0, -1.0), (1.0, -1.0, 1.0), (1.0, -1.0, -1.0), (-1.0, 1.0, 1.0), (-1.0, 1.0, -1.0), (-1.0, -1.0, 1.0), (-1.0, -1.0, -1.0)], [], [(0, 4, 6, 2), (3, 2, 6, 7), (7, 6, 4, 5), (5, 1, 3, 7), (1, 0, 2, 3), (5, 4, 0, 1)])
_uv = me_cube_004.uv_layers.new(name='UVMap')
_uv.uv.foreach_set('vector', [0.625, 0.5, 0.875, 0.5, 0.875, 0.75, 0.625, 0.75, 0.375, 0.75, 0.625, 0.75, 0.625, 1.0, 0.375, 1.0, 0.375, 0.0, 0.625, 0.0, 0.625, 0.25, 0.375, 0.25, 0.125, 0.5, 0.375, 0.5, 0.375, 0.75, 0.125, 0.75, 0.375, 0.5, 0.625, 0.5, 0.625, 0.75, 0.375, 0.75, 0.375, 0.25, 0.625, 0.25, 0.625, 0.5, 0.375, 0.5])
me_cube_004.materials.append(mat_material_005)
me_cube_004.use_mirror_vertex_groups = False
me_cube_004.update()
me_cube_005 = bpy.data.meshes.new('Cube.005')
me_cube_005.from_pydata([(1.0, 1.0, 1.0), (1.0, 1.0, -1.0), (1.0, -1.0, 1.0), (1.0, -1.0, -1.0), (-1.0, 1.0, 1.0), (-1.0, 1.0, -1.0), (-1.0, -1.0, 1.0), (-1.0, -1.0, -1.0)], [], [(0, 4, 6, 2), (3, 2, 6, 7), (7, 6, 4, 5), (5, 1, 3, 7), (1, 0, 2, 3), (5, 4, 0, 1)])
_uv = me_cube_005.uv_layers.new(name='UVMap')
_uv.uv.foreach_set('vector', [0.625, 0.5, 0.875, 0.5, 0.875, 0.75, 0.625, 0.75, 0.375, 0.75, 0.625, 0.75, 0.625, 1.0, 0.375, 1.0, 0.375, 0.0, 0.625, 0.0, 0.625, 0.25, 0.375, 0.25, 0.125, 0.5, 0.375, 0.5, 0.375, 0.75, 0.125, 0.75, 0.375, 0.5, 0.625, 0.5, 0.625, 0.75, 0.375, 0.75, 0.375, 0.25, 0.625, 0.25, 0.625, 0.5, 0.375, 0.5])
me_cube_005.materials.append(mat_material_005)
me_cube_005.use_mirror_vertex_groups = False
me_cube_005.update()
me_cube_009 = bpy.data.meshes.new('Cube.009')
me_cube_009.from_pydata([(1.0, 1.0, 1.0), (1.0, 1.0, -1.0), (1.0, -1.0, 1.0), (1.0, -1.0, -1.0), (-1.0, 1.0, 1.0), (-1.0, 1.0, -1.0), (-1.0, -1.0, 1.0), (-1.0, -1.0, -1.0)], [], [(0, 4, 6, 2), (3, 2, 6, 7), (7, 6, 4, 5), (5, 1, 3, 7), (1, 0, 2, 3), (5, 4, 0, 1)])
_uv = me_cube_009.uv_layers.new(name='UVMap')
_uv.uv.foreach_set('vector', [0.625, 0.5, 0.875, 0.5, 0.875, 0.75, 0.625, 0.75, 0.375, 0.75, 0.625, 0.75, 0.625, 1.0, 0.375, 1.0, 0.375, 0.0, 0.625, 0.0, 0.625, 0.25, 0.375, 0.25, 0.125, 0.5, 0.375, 0.5, 0.375, 0.75, 0.125, 0.75, 0.375, 0.5, 0.625, 0.5, 0.625, 0.75, 0.375, 0.75, 0.375, 0.25, 0.625, 0.25, 0.625, 0.5, 0.375, 0.5])
me_cube_009.materials.append(mat_material_005)
me_cube_009.use_mirror_vertex_groups = False
me_cube_009.update()
me_cube_010 = bpy.data.meshes.new('Cube.010')
me_cube_010.from_pydata([(1.0, 1.0, 1.0), (1.0, 1.0, -1.0), (1.0, -1.0, 1.0), (1.0, -1.0, -1.0), (-1.0, 1.0, 1.0), (-1.0, 1.0, -1.0), (-1.0, -1.0, 1.0), (-1.0, -1.0, -1.0)], [], [(0, 4, 6, 2), (3, 2, 6, 7), (7, 6, 4, 5), (5, 1, 3, 7), (1, 0, 2, 3), (5, 4, 0, 1)])
_uv = me_cube_010.uv_layers.new(name='UVMap')
_uv.uv.foreach_set('vector', [0.625, 0.5, 0.875, 0.5, 0.875, 0.75, 0.625, 0.75, 0.375, 0.75, 0.625, 0.75, 0.625, 1.0, 0.375, 1.0, 0.375, 0.0, 0.625, 0.0, 0.625, 0.25, 0.375, 0.25, 0.125, 0.5, 0.375, 0.5, 0.375, 0.75, 0.125, 0.75, 0.375, 0.5, 0.625, 0.5, 0.625, 0.75, 0.375, 0.75, 0.375, 0.25, 0.625, 0.25, 0.625, 0.5, 0.375, 0.5])
me_cube_010.materials.append(mat_material_002)
me_cube_010.use_mirror_vertex_groups = False
me_cube_010.update()
me_cube_011 = bpy.data.meshes.new('Cube.011')
me_cube_011.from_pydata([(-1.0, -1.0, -1.0), (-1.0, -1.0, 1.0), (-1.0, 1.0, -1.0), (-1.0, 1.0, 1.0), (1.0, -1.0, -1.0), (1.0, -1.0, 1.0), (1.0, 1.0, -1.0), (1.0, 1.0, 1.0)], [], [(0, 1, 3, 2), (2, 3, 7, 6), (6, 7, 5, 4), (4, 5, 1, 0), (2, 6, 4, 0), (7, 3, 1, 5)])
_uv = me_cube_011.uv_layers.new(name='UVMap')
_uv.uv.foreach_set('vector', [0.375, 0.0, 0.625, 0.0, 0.625, 0.25, 0.375, 0.25, 0.375, 0.25, 0.625, 0.25, 0.625, 0.5, 0.375, 0.5, 0.375, 0.5, 0.625, 0.5, 0.625, 0.75, 0.375, 0.75, 0.375, 0.75, 0.625, 0.75, 0.625, 1.0, 0.375, 1.0, 0.125, 0.5, 0.375, 0.5, 0.375, 0.75, 0.125, 0.75, 0.625, 0.5, 0.875, 0.5, 0.875, 0.75, 0.625, 0.75])
me_cube_011.materials.append(mat_material_002)
me_cube_011.update()
me_cube_012 = bpy.data.meshes.new('Cube.012')
me_cube_012.from_pydata([(1.0, 1.0, 1.0), (1.0, 1.0, -1.0), (1.0, -1.0, 1.0), (1.0, -1.0, -1.0), (-1.0, 1.0, 1.0), (-1.0, 1.0, -1.0), (-1.0, -1.0, 1.0), (-1.0, -1.0, -1.0)], [], [(0, 4, 6, 2), (3, 2, 6, 7), (7, 6, 4, 5), (5, 1, 3, 7), (1, 0, 2, 3), (5, 4, 0, 1)])
_uv = me_cube_012.uv_layers.new(name='UVMap')
_uv.uv.foreach_set('vector', [0.625, 0.5, 0.875, 0.5, 0.875, 0.75, 0.625, 0.75, 0.375, 0.75, 0.625, 0.75, 0.625, 1.0, 0.375, 1.0, 0.375, 0.0, 0.625, 0.0, 0.625, 0.25, 0.375, 0.25, 0.125, 0.5, 0.375, 0.5, 0.375, 0.75, 0.125, 0.75, 0.375, 0.5, 0.625, 0.5, 0.625, 0.75, 0.375, 0.75, 0.375, 0.25, 0.625, 0.25, 0.625, 0.5, 0.375, 0.5])
me_cube_012.materials.append(mat_material_003)
me_cube_012.use_mirror_vertex_groups = False
me_cube_012.update()
me_cube_013 = bpy.data.meshes.new('Cube.013')
me_cube_013.from_pydata([(1.0, 1.0, 1.0), (1.0, 1.0, -1.0), (1.0, -1.0, 1.0), (1.0, -1.0, -1.0), (-1.0, 1.0, 1.0), (-1.0, 1.0, -1.0), (-1.0, -1.0, 1.0), (-1.0, -1.0, -1.0)], [], [(0, 4, 6, 2), (3, 2, 6, 7), (7, 6, 4, 5), (5, 1, 3, 7), (1, 0, 2, 3), (5, 4, 0, 1)])
_uv = me_cube_013.uv_layers.new(name='UVMap')
_uv.uv.foreach_set('vector', [0.625, 0.5, 0.875, 0.5, 0.875, 0.75, 0.625, 0.75, 0.375, 0.75, 0.625, 0.75, 0.625, 1.0, 0.375, 1.0, 0.375, 0.0, 0.625, 0.0, 0.625, 0.25, 0.375, 0.25, 0.125, 0.5, 0.375, 0.5, 0.375, 0.75, 0.125, 0.75, 0.375, 0.5, 0.625, 0.5, 0.625, 0.75, 0.375, 0.75, 0.375, 0.25, 0.625, 0.25, 0.625, 0.5, 0.375, 0.5])
me_cube_013.materials.append(mat_material_004)
me_cube_013.use_mirror_vertex_groups = False
me_cube_013.update()
me_cube_014 = bpy.data.meshes.new('Cube.014')
me_cube_014.from_pydata([(-1.0, -1.0, -1.0), (-1.0, -1.0, 1.0), (-1.0, 1.0, -1.0), (-1.0, 1.0, 1.0), (1.0, -1.0, -1.0), (1.0, -1.0, 1.0), (1.0, 1.0, -1.0), (1.0, 1.0, 1.0)], [], [(0, 1, 3, 2), (2, 3, 7, 6), (6, 7, 5, 4), (4, 5, 1, 0), (2, 6, 4, 0), (7, 3, 1, 5)])
_uv = me_cube_014.uv_layers.new(name='UVMap')
_uv.uv.foreach_set('vector', [0.375, 0.0, 0.625, 0.0, 0.625, 0.25, 0.375, 0.25, 0.375, 0.25, 0.625, 0.25, 0.625, 0.5, 0.375, 0.5, 0.375, 0.5, 0.625, 0.5, 0.625, 0.75, 0.375, 0.75, 0.375, 0.75, 0.625, 0.75, 0.625, 1.0, 0.375, 1.0, 0.125, 0.5, 0.375, 0.5, 0.375, 0.75, 0.125, 0.75, 0.625, 0.5, 0.875, 0.5, 0.875, 0.75, 0.625, 0.75])
me_cube_014.materials.append(mat_material_007)
me_cube_014.update()
me_cube_016 = bpy.data.meshes.new('Cube.016')
me_cube_016.from_pydata([(-1.0, -1.0, -1.0), (-1.0, -1.0, 1.0), (-1.0, 1.0, -1.0), (-1.0, 1.0, 1.0), (1.0, -1.0, -1.0), (1.0, -1.0, 1.0), (1.0, 1.0, -1.0), (1.0, 1.0, 1.0)], [], [(0, 1, 3, 2), (2, 3, 7, 6), (6, 7, 5, 4), (4, 5, 1, 0), (2, 6, 4, 0), (7, 3, 1, 5)])
_uv = me_cube_016.uv_layers.new(name='UVMap')
_uv.uv.foreach_set('vector', [0.375, 0.0, 0.625, 0.0, 0.625, 0.25, 0.375, 0.25, 0.375, 0.25, 0.625, 0.25, 0.625, 0.5, 0.375, 0.5, 0.375, 0.5, 0.625, 0.5, 0.625, 0.75, 0.375, 0.75, 0.375, 0.75, 0.625, 0.75, 0.625, 1.0, 0.375, 1.0, 0.125, 0.5, 0.375, 0.5, 0.375, 0.75, 0.125, 0.75, 0.625, 0.5, 0.875, 0.5, 0.875, 0.75, 0.625, 0.75])
me_cube_016.update()
me_cube_017 = bpy.data.meshes.new('Cube.017')
me_cube_017.from_pydata([(-1.0, -1.0, -1.0), (-1.0, -1.0, 1.0), (-1.0, 1.0, -1.0), (-1.0, 1.0, 1.0), (1.0, -1.0, -1.0), (1.0, -1.0, 1.0), (1.0, 1.0, -1.0), (1.0, 1.0, 1.0)], [], [(0, 1, 3, 2), (2, 3, 7, 6), (6, 7, 5, 4), (4, 5, 1, 0), (2, 6, 4, 0), (7, 3, 1, 5)])
_uv = me_cube_017.uv_layers.new(name='UVMap')
_uv.uv.foreach_set('vector', [0.375, 0.0, 0.625, 0.0, 0.625, 0.25, 0.375, 0.25, 0.375, 0.25, 0.625, 0.25, 0.625, 0.5, 0.375, 0.5, 0.375, 0.5, 0.625, 0.5, 0.625, 0.75, 0.375, 0.75, 0.375, 0.75, 0.625, 0.75, 0.625, 1.0, 0.375, 1.0, 0.125, 0.5, 0.375, 0.5, 0.375, 0.75, 0.125, 0.75, 0.625, 0.5, 0.875, 0.5, 0.875, 0.75, 0.625, 0.75])
me_cube_017.materials.append(mat_material_008)
me_cube_017.update()
me_plane_004 = bpy.data.meshes.new('Plane.004')
me_plane_004.from_pydata([(-1.0, -1.0, 0.0), (1.0, -1.0, 0.0), (-1.0, 1.0, 0.0), (1.0, 1.0, 0.0)], [], [(0, 1, 3, 2)])
_uv = me_plane_004.uv_layers.new(name='UVMap')
_uv.uv.foreach_set('vector', [0.0, 0.0, 1.0, 0.0, 1.0, 1.0, 0.0, 1.0])
me_plane_004.update()
me_plane_005 = bpy.data.meshes.new('Plane.005')
me_plane_005.from_pydata([(-1.0, -1.0, 0.0), (1.0, -1.0, 0.0), (-1.0, 1.0, 0.0), (1.0, 1.0, 0.0)], [], [(0, 1, 3, 2)])
_uv = me_plane_005.uv_layers.new(name='UVMap')
_uv.uv.foreach_set('vector', [0.0, 0.0, 1.0, 0.0, 1.0, 1.0, 0.0, 1.0])
me_plane_005.update()
me_cube_018 = bpy.data.meshes.new('Cube.018')
me_cube_018.from_pydata([(-1.0, -1.0, -1.0), (-1.0, -1.0, 1.0), (-1.0, 1.0, -1.0), (-1.0, 1.0, 1.0), (1.0, -1.0, -1.0), (1.0, -1.0, 1.0), (1.0, 1.0, -1.0), (1.0, 1.0, 1.0)], [], [(0, 1, 3, 2), (2, 3, 7, 6), (6, 7, 5, 4), (4, 5, 1, 0), (2, 6, 4, 0), (7, 3, 1, 5)])
_uv = me_cube_018.uv_layers.new(name='UVMap')
_uv.uv.foreach_set('vector', [0.375, 0.0, 0.625, 0.0, 0.625, 0.25, 0.375, 0.25, 0.375, 0.25, 0.625, 0.25, 0.625, 0.5, 0.375, 0.5, 0.375, 0.5, 0.625, 0.5, 0.625, 0.75, 0.375, 0.75, 0.375, 0.75, 0.625, 0.75, 0.625, 1.0, 0.375, 1.0, 0.125, 0.5, 0.375, 0.5, 0.375, 0.75, 0.125, 0.75, 0.625, 0.5, 0.875, 0.5, 0.875, 0.75, 0.625, 0.75])
me_cube_018.update()

# ---- objects
ob_cube = bpy.data.objects.new('Cube', me_cube)
ob_light = bpy.data.objects.new('Light', light_light)
ob_camera = bpy.data.objects.new('Camera', cam_camera)
ob_cube_001 = bpy.data.objects.new('Cube.001', me_cube_001)
ob_cube_002 = bpy.data.objects.new('Cube.002', me_cube_002)
ob_cube_003 = bpy.data.objects.new('Cube.003', me_cube_003)
ob_plane = bpy.data.objects.new('Plane', me_plane)
ob_plane_001 = bpy.data.objects.new('Plane.001', me_plane_002)
ob_plane_002 = bpy.data.objects.new('Plane.002', me_plane_001)
ob_light_001 = bpy.data.objects.new('Light.001', light_light_001)
ob_cylinder_002 = bpy.data.objects.new('Cylinder.002', me_cylinder_002)
ob_cylinder_001 = bpy.data.objects.new('Cylinder.001', me_cylinder_001)
ob_cylinder = bpy.data.objects.new('Cylinder', me_cylinder)
ob_cube_007 = bpy.data.objects.new('Cube.007', me_cube_008)
ob_cube_006 = bpy.data.objects.new('Cube.006', me_cube_007)
ob_cube_005 = bpy.data.objects.new('Cube.005', me_cube_006)
ob_cube_004 = bpy.data.objects.new('Cube.004', me_cube_004)
ob_cube_008 = bpy.data.objects.new('Cube.008', me_cube_005)
ob_cube_009 = bpy.data.objects.new('Cube.009', me_cube_009)
ob_cube_010 = bpy.data.objects.new('Cube.010', me_cube_010)
ob_cube_011 = bpy.data.objects.new('Cube.011', me_cube_011)
ob_camera_001 = bpy.data.objects.new('Camera.001', cam_camera_001)
ob_cube_012 = bpy.data.objects.new('Cube.012', me_cube_012)
ob_cube_013 = bpy.data.objects.new('Cube.013', me_cube_013)
ob_cube_014 = bpy.data.objects.new('Cube.014', me_cube_014)
ob_cube_015 = bpy.data.objects.new('Cube.015', me_cube_016)
ob_cube_016 = bpy.data.objects.new('Cube.016', me_cube_017)
ob_plane_004 = bpy.data.objects.new('Plane.004', me_plane_004)
ob_plane_003 = bpy.data.objects.new('Plane.003', me_plane_005)
ob_cube_017 = bpy.data.objects.new('Cube.017', me_cube_018)

# ---- transforms, parenting, visibility, modifiers, constraints
ob_cube.location = (0.01694, 0.03646, 0.6374)
ob_cube.rotation_euler = (0.0, -0.0, 1.57)
ob_cube.scale = (0.1543, 0.1543, 0.6174)
ob_cube.lock_rotations_4d = False
ob_cube.empty_display_type = 'ARROWS'
ob_cube.lineart.crease_threshold = 0.0
ob_light.location = (-0.6873, 2.874, 4.022)
ob_light.rotation_euler = (0.6503, 0.05522, 3.436)
ob_light.scale = (0.6742, 0.6742, 0.6742)
ob_light.lock_rotations_4d = False
ob_light.empty_display_type = 'ARROWS'
ob_light.color = (0.0, 0.0, 0.0, 0.0)
ob_light.lineart.crease_threshold = 0.0
ob_camera.location = (4.662, 5.083, 3.385)
ob_camera.rotation_euler = (1.109, -0.0, 2.385)
ob_camera.scale = (0.6742, 0.6742, 0.6742)
ob_camera.lock_rotations_4d = False
ob_camera.empty_display_type = 'ARROWS'
ob_camera.color = (0.0, 0.0, 0.0, 0.0)
ob_camera.display_type = 'WIRE'
ob_camera.lineart.crease_threshold = 0.0
ob_cube_001.location = (0.01694, 0.03646, 1.269)
ob_cube_001.rotation_euler = (0.0, -0.0, 1.57)
ob_cube_001.scale = (0.3087, 0.3087, 0.3087)
ob_cube_002.location = (0.1517, 0.3326, 1.329)
ob_cube_002.rotation_euler = (0.0, -0.0, 1.57)
ob_cube_002.scale = (0.08416, 0.08416, 0.08416)
ob_cube_003.location = (-0.1207, 0.3328, 1.333)
ob_cube_003.rotation_euler = (0.0, -0.0, 1.57)
ob_cube_003.scale = (0.08416, 0.08416, 0.08416)
ob_plane.location = (0.01721, 0.3794, 1.091)
ob_plane.rotation_euler = (-1.57, 1.571, 0.0)
ob_plane.scale = (0.2628, 0.228, 0.08994)
ob_plane_001.location = (-0.1185, 0.5429, 0.8908)
ob_plane_001.rotation_euler = (7.523e-09, -0.9153, 1.571)
ob_plane_001.scale = (0.03476, 0.01647, 0.05538)
ob_plane_002.location = (-0.1185, 0.5076, 0.8632)
ob_plane_002.rotation_euler = (1.29e-10, -0.04381, 1.571)
ob_plane_002.scale = (0.05541, 0.01647, 0.05541)
ob_light_001.location = (-1.462, 6.162, 8.877)
ob_light_001.rotation_euler = (0.6503, 0.05522, 3.437)
ob_light_001.scale = (1.149, 1.149, 1.149)
ob_light_001.lock_rotations_4d = False
ob_light_001.empty_display_type = 'ARROWS'
ob_light_001.color = (0.0, 0.0, 0.0, 0.0)
ob_light_001.lineart.crease_threshold = 0.0
ob_cylinder_002.location = (-0.1185, 0.8528, 0.9853)
ob_cylinder_002.rotation_euler = (-1.571, 1.571, 0.0)
ob_cylinder_002.scale = (0.01189, 0.01189, 0.1265)
ob_cylinder_001.location = (-0.1185, 0.2764, 0.923)
ob_cylinder_001.rotation_euler = (1.737e-08, 1.314, 1.571)
ob_cylinder_001.scale = (0.008466, 0.008466, 0.09848)
ob_cylinder.location = (-0.1185, 0.5931, 0.9853)
ob_cylinder.rotation_euler = (-1.571, 1.571, 0.0)
ob_cylinder.scale = (0.01871, 0.01871, 0.199)
ob_cube_007.location = (-0.1049, 0.4735, 1.006)
ob_cube_007.rotation_euler = (0.0, -0.0, 1.571)
ob_cube_007.scale = (0.00458, 0.00458, 0.01533)
ob_cube_006.location = (-0.1347, 0.4735, 1.006)
ob_cube_006.rotation_euler = (0.0, -0.0, 1.571)
ob_cube_006.scale = (0.00458, 0.00458, 0.01533)
ob_cube_005.location = (-0.1185, 0.968, 1.006)
ob_cube_005.rotation_euler = (0.0, -0.0, 1.571)
ob_cube_005.scale = (0.006187, 0.006187, 0.01795)
ob_cube_004.location = (-0.1185, 0.7415, 0.9487)
ob_cube_004.rotation_euler = (3.568e-06, 1.536, 1.571)
ob_cube_004.scale = (0.05081, 0.03807, 0.02544)
ob_cube_004.lock_rotations_4d = False
ob_cube_004.empty_display_type = 'ARROWS'
ob_cube_004.lineart.crease_threshold = 0.0
ob_cube_008.location = (-0.1185, 0.7453, 0.8724)
ob_cube_008.rotation_euler = (3.568e-06, 1.534, 1.571)
ob_cube_008.scale = (0.1093, 0.0263, 0.01759)
ob_cube_008.lock_rotations_4d = False
ob_cube_008.empty_display_type = 'ARROWS'
ob_cube_008.lineart.crease_threshold = 0.0
ob_cube_009.location = (-0.1185, 0.4477, 0.8555)
ob_cube_009.rotation_euler = (-5.134e-07, 1.933, 1.571)
ob_cube_009.scale = (0.08364, 0.02412, 0.02412)
ob_cube_009.lock_rotations_4d = False
ob_cube_009.empty_display_type = 'ARROWS'
ob_cube_009.lineart.crease_threshold = 0.0
ob_cube_010.location = (-0.1185, 0.5002, 0.9325)
ob_cube_010.rotation_euler = (0.0, -0.0, 1.571)
ob_cube_010.scale = (0.1616, 0.0263, 0.03407)
ob_cube_010.lock_rotations_4d = False
ob_cube_010.empty_display_type = 'ARROWS'
ob_cube_010.lineart.crease_threshold = 0.0
ob_cube_011.location = (-0.1185, 0.1827, 0.8997)
ob_cube_011.rotation_euler = (-1.706e-09, -0.07917, 1.571)
ob_cube_011.scale = (0.01036, 0.04126, 0.04126)
ob_camera_001.location = (7.649, 9.933, 7.791)
ob_camera_001.rotation_euler = (1.109, -0.0, 2.386)
ob_camera_001.scale = (1.149, 1.149, 1.149)
ob_camera_001.lock_rotations_4d = False
ob_camera_001.empty_display_type = 'ARROWS'
ob_camera_001.color = (0.0, 0.0, 0.0, 0.0)
ob_camera_001.display_type = 'WIRE'
ob_camera_001.lineart.crease_threshold = 0.0
ob_cube_012.location = (-0.1866, 0.2935, 0.7207)
ob_cube_012.rotation_euler = (0.0, 0.9958, 1.569)
ob_cube_012.scale = (0.08112, 0.08112, 0.2249)
ob_cube_012.lock_rotations_4d = False
ob_cube_012.empty_display_type = 'ARROWS'
ob_cube_012.lineart.crease_threshold = 0.0
ob_cube_013.location = (0.0195, 0.3514, 0.7647)
ob_cube_013.rotation_euler = (-1.343, 0.04668, 0.4257)
ob_cube_013.scale = (0.08112, 0.08112, 0.3275)
ob_cube_013.lock_rotations_4d = False
ob_cube_013.empty_display_type = 'ARROWS'
ob_cube_013.lineart.crease_threshold = 0.0
ob_cube_014.location = (0.01028, 0.0393, 0.4952)
ob_cube_014.scale = (0.5914, 0.03763, 0.03763)
ob_cube_015.location = (0.5234, 0.1099, 0.6225)
ob_cube_015.scale = (0.05287, 0.05287, 0.1157)
ob_cube_016.location = (-0.5409, 0.109, 0.6288)
ob_cube_016.scale = (0.05287, 0.05287, 0.1157)
ob_plane_004.location = (-0.5429, 0.1097, 0.7561)
ob_plane_004.rotation_euler = (0.0, 0.0, 11.47)
ob_plane_004.scale = (0.2307, 0.03043, 0.03043)
ob_plane_003.location = (0.5129, 0.1097, 0.7561)
ob_plane_003.rotation_euler = (0.0, 0.0, -11.29)
ob_plane_003.scale = (0.2307, 0.03043, 0.03043)
ob_cube_017.location = (-0.09997, 0.9398, 0.9838)
ob_cube_017.scale = (0.06626, 0.06626, 0.06626)

# ---- collection membership
col_collection.objects.link(ob_cube)
col_collection.objects.link(ob_light)
col_collection.objects.link(ob_camera)
col_collection.objects.link(ob_cube_001)
col_collection.objects.link(ob_cube_002)
col_collection.objects.link(ob_cube_003)
col_collection.objects.link(ob_plane)
col_collection.objects.link(ob_plane_001)
col_collection.objects.link(ob_plane_002)
col_collection.objects.link(ob_light_001)
col_collection.objects.link(ob_cylinder_002)
col_collection.objects.link(ob_cylinder_001)
col_collection.objects.link(ob_cylinder)
col_collection.objects.link(ob_cube_007)
col_collection.objects.link(ob_cube_006)
col_collection.objects.link(ob_cube_005)
col_collection.objects.link(ob_cube_004)
col_collection.objects.link(ob_cube_008)
col_collection.objects.link(ob_cube_009)
col_collection.objects.link(ob_cube_010)
col_collection.objects.link(ob_cube_011)
col_collection.objects.link(ob_camera_001)
col_collection.objects.link(ob_cube_012)
col_collection.objects.link(ob_cube_013)
col_collection.objects.link(ob_cube_014)
col_collection.objects.link(ob_cube_015)
col_collection.objects.link(ob_cube_016)
col_collection.objects.link(ob_plane_004)
col_collection.objects.link(ob_plane_003)
col_collection.objects.link(ob_cube_017)

# ---- scene / render settings (as saved in the file)
scene.camera = ob_camera
scene.frame_start = 1; scene.frame_end = 30; scene.frame_set(28)
scene.render.engine = 'BLENDER_EEVEE_NEXT'
scene.cycles.sampling_pattern = 'TABULATED_SOBOL'
scene.cycles.use_light_tree = False
scene.view_settings.view_transform = 'Filmic'
bpy.context.view_layer.update()
